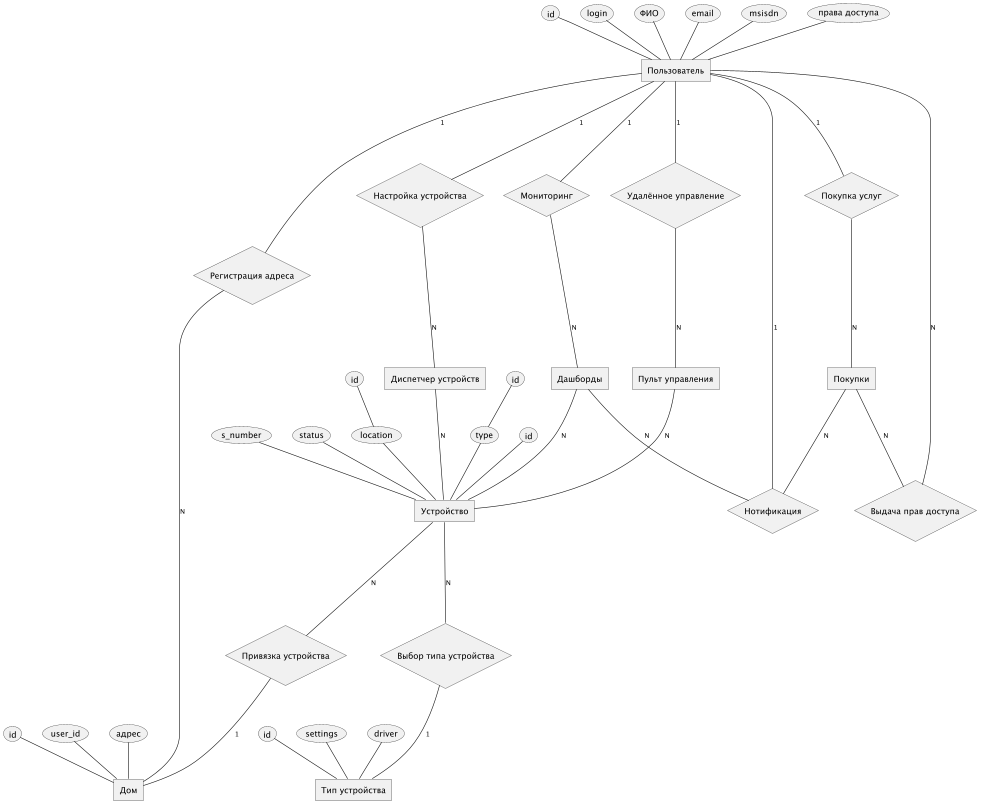

The diagram above was rendered by PlantUML. Its source (embedded in the PNG):
@startchen

entity "Пользователь" as user {
    id
    login
    "ФИО" as Name
    email
    msisdn
    права доступа
}
entity "Устройство" as device {
    id
    type {
        id
    }
    s_number
    location {
        id
    }
    status
}
entity "Диспетчер устройств" as  saas1 {
}
entity "Дашборды" as  saas2 {
}
entity "Пульт управления" as  saas3 {
}
entity "Дом" as  location {
    id
    user_id
    адрес
}
entity "Покупки" as  billing {
}
entity "Тип устройства" as device_type {
    id
    settings
    driver
}
relationship "Настройка устройства" as crud {
}
relationship "Мониторинг" as dush {
}
relationship "Удалённое управление" as remote {
}
relationship "Регистрация адреса" as addr {
}
relationship "Привязка устройства" as placement {
}
relationship "Покупка услуг" as buy {
}
relationship "Выбор типа устройства" as driver {
}
relationship "Выдача прав доступа" as issue {
}
relationship "Нотификация" as notify {
}

user -1- crud
user -1- dush
user -1- remote
user -1- buy
user -1- addr
addr -N- location

crud -N- saas1
dush -N- saas2
remote -N- saas3
saas1 -N- device
saas2 -N- device
saas3 -N- device
buy -N- billing
device -N- placement
placement -1- location
device -N- driver
driver -1- device_type
billing -N- issue
issue -N- user
billing -N- notify
saas2 -N- notify
notify -1- user
'Person -N- Birthplace
'Birthplace -1- Location

@endchen